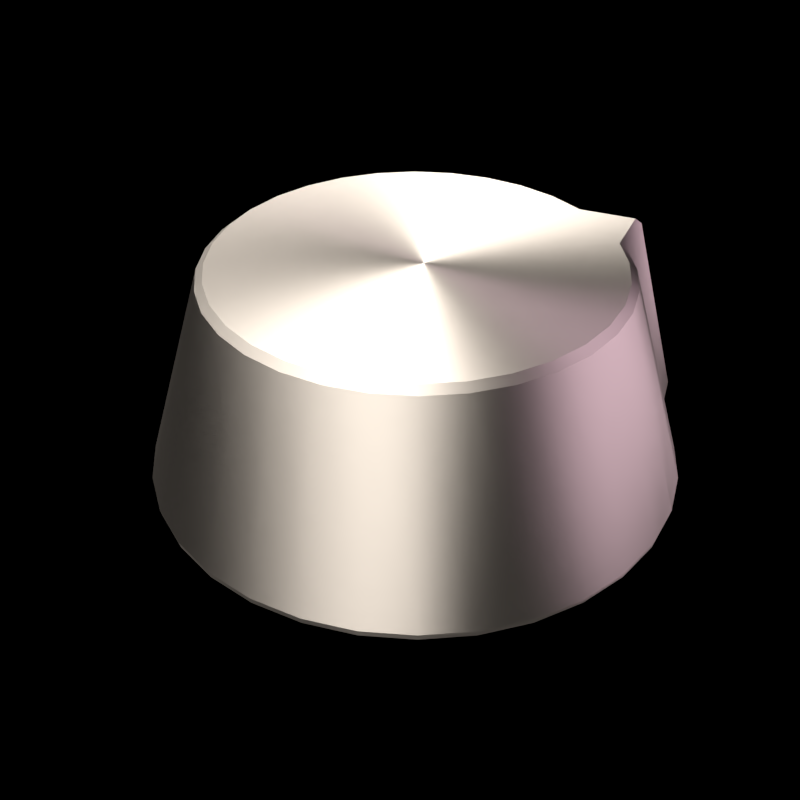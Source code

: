 # Source: volume-knob.blend  (saved by Blender 2.65.0; exported with 4.5.12 LTS)
import bpy
from mathutils import Matrix  # noqa: F401  (used for matrix-valued properties, if any)

bpy.ops.wm.read_factory_settings(use_empty=True)
scene = bpy.context.scene
scene.name = 'coffee mug'

# ---- collections
col_collection_1 = bpy.data.collections.new('Collection 1'); scene.collection.children.link(col_collection_1)

# ---- materials (node trees are filled in below, after node groups)
mat_material = bpy.data.materials.new('Material')
mat_material.alpha_threshold = 0.0
mat_material.roughness = 0.5
mat_material.line_color = (0.0, 0.0, 0.0, 1.0)
mat_light_001 = bpy.data.materials.new('light.001')
mat_light_001.alpha_threshold = 0.0
mat_light_001.roughness = 0.5
mat_light_001.specular_intensity = 0.0
mat_light_001.line_color = (0.0, 0.0, 0.0, 1.0)
mat_light = bpy.data.materials.new('light')
mat_light.alpha_threshold = 0.0
mat_light.roughness = 0.5
mat_light.specular_intensity = 0.0
mat_light.line_color = (0.0, 0.0, 0.0, 1.0)
mat_bottomlamp = bpy.data.materials.new('bottomlamp')
mat_bottomlamp.alpha_threshold = 0.0
mat_bottomlamp.diffuse_color = (1.0, 1.0, 1.0, 1.0)
mat_bottomlamp.roughness = 0.5
mat_bottomlamp.specular_intensity = 0.0
mat_bottomlamp.line_color = (0.0, 0.0, 0.0, 1.0)

# ---- material node trees
mat_material.use_nodes = True; mat_material.node_tree.nodes.clear()
_N = mat_material.node_tree.nodes; _L = mat_material.node_tree.links
n0 = _N.new('ShaderNodeOutputMaterial'); n0.name = 'Material Output'; n0.location = (300, 300)
n0.width = 120
n1 = _N.new('ShaderNodeBsdfAnisotropic'); n1.name = 'Anisotropic BSDF'; n1.location = (-100, 300)
n1.distribution = 'BECKMANN'
n1.inputs[0].default_value = (0.8, 0.7066, 0.6116, 1.0)
n1.inputs[1].default_value = 0.6325
n1.inputs[2].default_value = 0.5
n2 = _N.new('ShaderNodeMixShader'); n2.name = 'Mix Shader'; n2.location = (100, 300)
n2.width = 150
_L.new(n2.outputs[0], n0.inputs[0])
_L.new(n1.outputs[0], n2.inputs[1])
n0.is_active_output = True
mat_light_001.use_nodes = True; mat_light_001.node_tree.nodes.clear()
_N = mat_light_001.node_tree.nodes; _L = mat_light_001.node_tree.links
n0 = _N.new('ShaderNodeOutputMaterial'); n0.name = 'Material Output'; n0.location = (300, 300)
n0.width = 120
n1 = _N.new('ShaderNodeEmission'); n1.name = 'Emission'; n1.location = (100, 300)
n1.width = 150
n1.inputs[0].default_value = (0.7934, 0.6131, 0.8, 1.0)
n1.inputs[1].default_value = 3.0
_L.new(n1.outputs[0], n0.inputs[0])
n0.is_active_output = True
mat_light.use_nodes = True; mat_light.node_tree.nodes.clear()
_N = mat_light.node_tree.nodes; _L = mat_light.node_tree.links
n0 = _N.new('ShaderNodeOutputMaterial'); n0.name = 'Material Output'; n0.location = (300, 300)
n0.width = 120
n1 = _N.new('ShaderNodeEmission'); n1.name = 'Emission'; n1.location = (100, 300)
n1.width = 150
n1.inputs[1].default_value = 8.0
_L.new(n1.outputs[0], n0.inputs[0])
n0.is_active_output = True
mat_bottomlamp.use_nodes = True; mat_bottomlamp.node_tree.nodes.clear()
_N = mat_bottomlamp.node_tree.nodes; _L = mat_bottomlamp.node_tree.links
n0 = _N.new('ShaderNodeOutputMaterial'); n0.name = 'Material Output'; n0.location = (300, 300)
n0.width = 120
n1 = _N.new('ShaderNodeEmission'); n1.name = 'Emission'; n1.location = (100, 300)
n1.width = 150
n1.inputs[1].default_value = 0.2
_L.new(n1.outputs[0], n0.inputs[0])
n0.is_active_output = True

# ---- world
world_world = bpy.data.worlds.new('World'); scene.world = world_world
world_world.use_nodes = True; world_world.node_tree.nodes.clear()
_N = world_world.node_tree.nodes; _L = world_world.node_tree.links
n0 = _N.new('ShaderNodeOutputWorld'); n0.name = 'World Output'; n0.location = (300, 300)
n0.width = 120
n1 = _N.new('ShaderNodeBackground'); n1.name = 'Background'; n1.location = (10, 300)
n1.width = 150
n1.inputs[0].default_value = (0.0, 0.0, 0.0, 1.0)
_L.new(n1.outputs[0], n0.inputs[0])
n0.is_active_output = True
world_world.color = (1.0, 1.0, 1.0)
world_world.use_sun_shadow = False
world_world.sun_shadow_jitter_overblur = 0.0
world_world.cycles.sampling_method = 'MANUAL'
world_world.cycles.sample_map_resolution = 256

# ---- cameras
cam_camera_002 = bpy.data.cameras.new('Camera.002')
cam_camera_002.clip_end = 100.0
cam_camera_002.sensor_width = 32.0
cam_camera_002.sensor_height = 18.0
cam_camera_002.ortho_scale = 7.314
cam_camera_002.dof.focus_distance = 0.0

# ---- meshes
me_cylinder = bpy.data.meshes.new('Cylinder')
me_cylinder.from_pydata([(0.0004113, 0.984, -1.0), (0.0, 0.7368, -0.1796), (0.1924, 0.9651, -1.0), (0.1437, 0.7227, -0.1796), (0.377, 0.9091, -1.0), (0.282, 0.6807, -0.1796), (0.5471, 0.8182, -1.0), (0.4093, 0.6126, -0.1796), (0.6962, 0.6958, -1.0), (0.521, 0.521, -0.1796), (0.8186, 0.5467, -1.0), (0.6126, 0.4093, -0.1796), (1.035, 0.4276, -1.0), (0.8084, 0.3338, -0.1796), (0.9655, 0.192, -1.0), (0.7227, 0.1437, -0.1796), (0.9845, 7.429e-08, -1.0), (0.7368, 5.563e-08, -0.1796), (0.9655, -0.192, -1.0), (0.7227, -0.1437, -0.1796), (0.9095, -0.3766, -1.0), (0.6807, -0.282, -0.1796), (0.8186, -0.5467, -1.0), (0.6126, -0.4093, -0.1796), (0.6962, -0.6958, -1.0), (0.521, -0.521, -0.1796), (0.5471, -0.8182, -1.0), (0.4093, -0.6126, -0.1796), (0.377, -0.9091, -1.0), (0.282, -0.6807, -0.1796), (0.1924, -0.9651, -1.0), (0.1437, -0.7227, -0.1796), (0.000411, -0.984, -1.0), (-2.401e-07, -0.7368, -0.1796), (-0.1916, -0.9651, -1.0), (-0.1437, -0.7227, -0.1796), (-0.3762, -0.9091, -1.0), (-0.282, -0.6807, -0.1796), (-0.5463, -0.8182, -1.0), (-0.4093, -0.6126, -0.1796), (-0.6954, -0.6958, -1.0), (-0.521, -0.521, -0.1796), (-0.8178, -0.5467, -1.0), (-0.6126, -0.4093, -0.1796), (-0.9087, -0.3766, -1.0), (-0.6807, -0.282, -0.1796), (-0.9647, -0.192, -1.0), (-0.7227, -0.1437, -0.1796), (-0.9836, 9.502e-07, -1.0), (-0.7368, 7.115e-07, -0.1796), (-0.9647, 0.192, -1.0), (-0.7227, 0.1437, -0.1796), (-0.9087, 0.3766, -1.0), (-0.6807, 0.282, -0.1796), (-0.8178, 0.5467, -1.0), (-0.6126, 0.4093, -0.1796), (-0.6954, 0.6958, -1.0), (-0.521, 0.521, -0.1796), (-0.5463, 0.8182, -1.0), (-0.4093, 0.6126, -0.1796), (-0.3762, 0.9091, -1.0), (-0.282, 0.6807, -0.1796), (-0.1916, 0.9651, -1.0), (-0.1437, 0.7227, -0.1796), (0.0, 0.9903, -0.9748), (0.1932, 0.9713, -0.9748), (0.379, 0.9149, -0.9748), (0.5502, 0.8234, -0.9748), (0.7003, 0.7003, -0.9748), (0.8234, 0.5502, -0.9748), (1.043, 0.4308, -0.9748), (0.9713, 0.1932, -0.9748), (0.9903, 7.477e-08, -0.9748), (0.9713, -0.1932, -0.9748), (0.9149, -0.379, -0.9748), (0.8234, -0.5502, -0.9748), (0.7003, -0.7003, -0.9748), (0.5502, -0.8234, -0.9748), (0.379, -0.9149, -0.9748), (0.1932, -0.9713, -0.9748), (-3.227e-07, -0.9903, -0.9748), (-0.1932, -0.9713, -0.9748), (-0.379, -0.9149, -0.9748), (-0.5502, -0.8234, -0.9748), (-0.7003, -0.7003, -0.9748), (-0.8234, -0.5502, -0.9748), (-0.9149, -0.379, -0.9748), (-0.9713, -0.1932, -0.9748), (-0.9903, 9.563e-07, -0.9748), (-0.9713, 0.1932, -0.9748), (-0.9149, 0.379, -0.9748), (-0.8234, 0.5502, -0.9748), (-0.7003, 0.7003, -0.9748), (-0.5502, 0.8234, -0.9748), (-0.379, 0.9149, -0.9748), (-0.1932, 0.9713, -0.9748), (0.6367, -0.4254, -0.2035), (0.7075, -0.293, -0.2035), (0.751, -0.1494, -0.2035), (0.7658, 5.781e-08, -0.2035), (-0.4254, -0.6367, -0.2035), (-0.293, -0.7075, -0.2035), (-0.1494, -0.751, -0.2035), (-2.495e-07, -0.7658, -0.2035), (0.4254, 0.6367, -0.2035), (0.293, 0.7075, -0.2035), (0.1494, 0.751, -0.2035), (0.0, 0.7658, -0.2035), (0.751, 0.1494, -0.2035), (0.8351, 0.3449, -0.2035), (0.6367, 0.4254, -0.2035), (0.5415, 0.5415, -0.2035), (-0.6367, 0.4254, -0.2035), (-0.7075, 0.293, -0.2035), (-0.751, 0.1494, -0.2035), (-0.7658, 7.394e-07, -0.2035), (-0.1494, 0.751, -0.2035), (-0.293, 0.7075, -0.2035), (-0.4254, 0.6367, -0.2035), (-0.5415, 0.5415, -0.2035), (0.1494, -0.751, -0.2035), (0.293, -0.7075, -0.2035), (0.4254, -0.6367, -0.2035), (0.5415, -0.5415, -0.2035), (-0.751, -0.1494, -0.2035), (-0.7075, -0.293, -0.2035), (-0.6367, -0.4254, -0.2035), (-0.5415, -0.5415, -0.2035)], [], [(107, 1, 3, 106), (106, 3, 5, 105), (105, 5, 7, 104), (104, 7, 9, 111), (111, 9, 11, 110), (110, 11, 13, 109), (109, 13, 15, 108), (108, 15, 17, 99), (99, 17, 19, 98), (98, 19, 21, 97), (97, 21, 23, 96), (96, 23, 25, 123), (123, 25, 27, 122), (122, 27, 29, 121), (121, 29, 31, 120), (120, 31, 33, 103), (103, 33, 35, 102), (102, 35, 37, 101), (101, 37, 39, 100), (100, 39, 41, 127), (127, 41, 43, 126), (126, 43, 45, 125), (125, 45, 47, 124), (124, 47, 49, 115), (115, 49, 51, 114), (114, 51, 53, 113), (113, 53, 55, 112), (112, 55, 57, 119), (119, 57, 59, 118), (118, 59, 61, 117), (3, 1, 63, 61, 59, 57, 55, 53, 51, 49, 47, 45, 43, 41, 39, 37, 35, 33, 31, 29, 27, 25, 23, 21, 19, 17, 15, 13, 11, 9, 7, 5), (116, 63, 1, 107), (117, 61, 63, 116), (0, 2, 4, 6, 8, 10, 12, 14, 16, 18, 20, 22, 24, 26, 28, 30, 32, 34, 36, 38, 40, 42, 44, 46, 48, 50, 52, 54, 56, 58, 60, 62), (0, 64, 65, 2), (2, 65, 66, 4), (4, 66, 67, 6), (6, 67, 68, 8), (8, 68, 69, 10), (10, 69, 70, 12), (12, 70, 71, 14), (14, 71, 72, 16), (16, 72, 73, 18), (18, 73, 74, 20), (20, 74, 75, 22), (22, 75, 76, 24), (24, 76, 77, 26), (26, 77, 78, 28), (28, 78, 79, 30), (30, 79, 80, 32), (32, 80, 81, 34), (34, 81, 82, 36), (36, 82, 83, 38), (38, 83, 84, 40), (40, 84, 85, 42), (42, 85, 86, 44), (44, 86, 87, 46), (46, 87, 88, 48), (48, 88, 89, 50), (50, 89, 90, 52), (52, 90, 91, 54), (54, 91, 92, 56), (56, 92, 93, 58), (58, 93, 94, 60), (62, 95, 64, 0), (60, 94, 95, 62), (87, 124, 115, 88), (91, 112, 119, 92), (89, 114, 113, 90), (76, 123, 122, 77), (66, 105, 104, 67), (80, 103, 102, 81), (68, 111, 110, 69), (94, 117, 116, 95), (82, 101, 100, 83), (72, 99, 98, 73), (86, 125, 124, 87), (74, 97, 96, 75), (88, 115, 114, 89), (64, 107, 106, 65), (78, 121, 120, 79), (65, 106, 105, 66), (93, 118, 117, 94), (79, 120, 103, 80), (95, 116, 107, 64), (70, 109, 108, 71), (84, 127, 126, 85), (71, 108, 99, 72), (85, 126, 125, 86), (75, 96, 123, 76), (90, 113, 112, 91), (77, 122, 121, 78), (92, 119, 118, 93), (67, 104, 111, 68), (81, 102, 101, 82), (69, 110, 109, 70), (83, 100, 127, 84), (73, 98, 97, 74)])
me_cylinder.polygons.foreach_set('use_smooth', [True] * 98)
me_cylinder.materials.append(mat_material)
me_cylinder.use_remesh_preserve_volume = False
me_cylinder.use_remesh_preserve_attributes = False
me_cylinder.use_mirror_vertex_groups = False
me_cylinder.update()
me_plane_001 = bpy.data.meshes.new('Plane.001')
me_plane_001.from_pydata([(1.0, -1.0, 0.0), (-1.0, -1.0, 0.0), (1.0, 1.0, 0.0), (-1.0, 1.0, 0.0)], [], [(2, 3, 1, 0)])
me_plane_001.materials.append(mat_light_001)
me_plane_001.use_remesh_preserve_volume = False
me_plane_001.use_remesh_preserve_attributes = False
me_plane_001.use_mirror_vertex_groups = False
me_plane_001.update()
me_plane = bpy.data.meshes.new('Plane')
me_plane.from_pydata([(1.0, -1.0, 0.0), (-1.0, -1.0, 0.0), (1.0, 1.0, 0.0), (-1.0, 1.0, 0.0)], [], [(2, 3, 1, 0)])
me_plane.materials.append(mat_light)
me_plane.use_remesh_preserve_volume = False
me_plane.use_remesh_preserve_attributes = False
me_plane.use_mirror_vertex_groups = False
me_plane.update()
me_mesh_002 = bpy.data.meshes.new('Mesh.002')
me_mesh_002.from_pydata([], [], [])
me_mesh_002.use_remesh_preserve_volume = False
me_mesh_002.use_remesh_preserve_attributes = False
me_mesh_002.use_mirror_vertex_groups = False
me_mesh_002.update()
me_mesh = bpy.data.meshes.new('Mesh')
me_mesh.from_pydata([(1.0, 1.0, 0.0), (1.0, -1.0, 0.0), (-1.0, -1.0, 0.0), (-1.0, 1.0, 0.0)], [], [(0, 3, 2, 1)])
me_mesh.polygons.foreach_set('use_smooth', [True] * 1)
me_mesh.materials.append(mat_bottomlamp)
me_mesh.use_remesh_preserve_volume = False
me_mesh.use_remesh_preserve_attributes = False
me_mesh.use_mirror_vertex_groups = False
me_mesh.update()

# ---- objects
ob_cylinder = bpy.data.objects.new('Cylinder', me_cylinder)
ob_plane_003 = bpy.data.objects.new('Plane.003', me_plane_001)
ob_plane = bpy.data.objects.new('Plane', me_plane)
ob_empty = bpy.data.objects.new('Empty', None)
ob_camera_002 = bpy.data.objects.new('Camera.002', cam_camera_002)
ob_mesh_002 = bpy.data.objects.new('Mesh.002', me_mesh_002)
ob_mesh = bpy.data.objects.new('Mesh', me_mesh)

# ---- transforms, parenting, visibility, modifiers, constraints
ob_cylinder.location = (-0.2498, 2.518, 1.905)
ob_cylinder.scale = (1.96, 1.96, 1.96)
ob_cylinder.lineart.crease_threshold = 0.0
_m = ob_cylinder.modifiers.new('EdgeSplit', 'EDGE_SPLIT')
ob_plane_003.location = (3.971, 2.357, 2.938)
ob_plane_003.rotation_euler = (0.03365, 1.502, -0.03397)
ob_plane_003.scale = (2.477, 2.596, 0.7291)
ob_plane_003.visible_camera = False
ob_plane_003.display_type = 'WIRE'
ob_plane_003.lineart.crease_threshold = 0.0
ob_plane.location = (-2.011, 0.5807, 5.478)
ob_plane.scale = (2.488, 7.032, 0.734)
ob_plane.visible_camera = False
ob_plane.display_type = 'WIRE'
ob_plane.lineart.crease_threshold = 0.0
ob_empty.location = (0.5377, 2.225, 0.3012)
ob_empty.empty_image_offset = (0.0, 0.0)
ob_empty.lineart.crease_threshold = 0.0
ob_camera_002.parent = ob_empty
ob_camera_002.matrix_parent_inverse = Matrix(((1.0, 0.0, 0.0, -0.04959), (0.0, 1.0, 0.0, -0.0638), (0.0, 0.0, 1.0, -0.6618), (0.0, 0.0, 0.0, 1.0)))
ob_camera_002.location = (-0.8486, -7.086, 6.049)
ob_camera_002.rotation_euler = (0.9545, -0.0, 0.0)
ob_camera_002.lock_rotations_4d = False
ob_camera_002.empty_display_type = 'ARROWS'
ob_camera_002.color = (0.0, 0.0, 0.0, 0.0)
ob_camera_002.display_type = 'WIRE'
ob_camera_002.lineart.crease_threshold = 0.0
ob_mesh_002.location = (-0.1928, 0.0, 0.09883)
ob_mesh_002.empty_display_type = 'ARROWS'
ob_mesh_002.lineart.crease_threshold = 0.0
_m = ob_mesh_002.modifiers.new('Mirror', 'MIRROR')
_m.use_axis = (False, True, False)
_m.use_clip = True
_m = ob_mesh_002.modifiers.new('Array', 'ARRAY')
_m.count = 3
_m.constant_offset_displace = (0.0, 0.0, 0.0)
_m.use_merge_vertices = True
_m.merge_threshold = 0.05
_m = ob_mesh_002.modifiers.new('Curve', 'CURVE')
ob_mesh.location = (-0.4085, -0.446, -0.1414)
ob_mesh.scale = (13.69, 13.69, 13.69)
ob_mesh.empty_display_type = 'ARROWS'
ob_mesh.visible_camera = False
ob_mesh.lineart.crease_threshold = 0.0

# ---- collection membership
col_collection_1.objects.link(ob_cylinder)
col_collection_1.objects.link(ob_plane_003)
col_collection_1.objects.link(ob_plane)
col_collection_1.objects.link(ob_empty)
col_collection_1.objects.link(ob_camera_002)
col_collection_1.objects.link(ob_mesh_002)
col_collection_1.objects.link(ob_mesh)

# ---- scene / render settings (as saved in the file)
scene.camera = ob_camera_002
scene.frame_start = 1; scene.frame_end = 250; scene.frame_set(1)
scene.render.engine = 'CYCLES'
scene.render.image_settings.compression = 90
scene.render.resolution_x = 512
scene.render.resolution_y = 512
scene.render.pixel_aspect_x = 100.0
scene.render.pixel_aspect_y = 100.0
scene.render.dither_intensity = 0.0
scene.render.film_transparent = True
scene.render.use_compositing = False
scene.render.use_sequencer = False
scene.render.bake_margin = 2
scene.render.bake_bias = 0.0
scene.render.use_stamp_render_time = False
scene.render.stamp_font_size = 0
scene.cycles.use_denoising = False
scene.cycles.samples = 1024
scene.cycles.sampling_pattern = 'TABULATED_SOBOL'
scene.cycles.light_sampling_threshold = 0.0
scene.cycles.use_adaptive_sampling = False
scene.cycles.use_light_tree = False
scene.cycles.blur_glossy = 0.0
scene.cycles.volume_bounces = 1
scene.cycles.pixel_filter_type = 'GAUSSIAN'
scene.cycles.sample_clamp_indirect = 0.0
scene.view_settings.view_transform = 'Standard'
bpy.context.view_layer.update()
